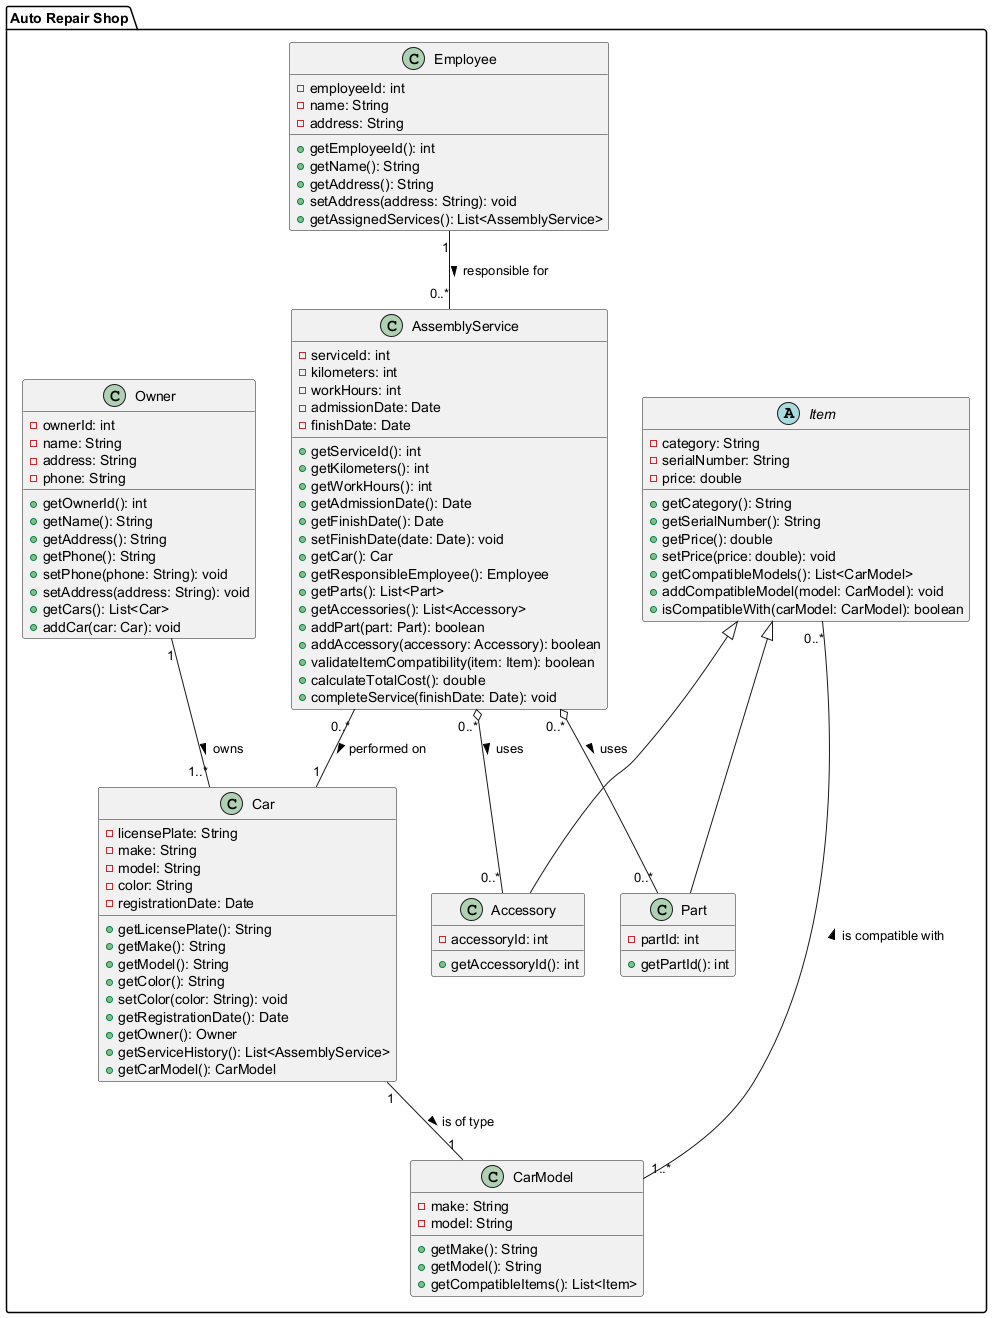

The diagram above was rendered by PlantUML. Its source (embedded in the PNG):
@startuml
package "Auto Repair Shop" {

    abstract class Item {
        - category: String
        - serialNumber: String
        - price: double
        + getCategory(): String
        + getSerialNumber(): String
        + getPrice(): double
        + setPrice(price: double): void
        + getCompatibleModels(): List<CarModel>
        + addCompatibleModel(model: CarModel): void
        + isCompatibleWith(carModel: CarModel): boolean
    }

    class Part extends Item {
        - partId: int
        + getPartId(): int
    }

    class Accessory extends Item {
        - accessoryId: int
        + getAccessoryId(): int
    }

    class Employee {
        - employeeId: int
        - name: String
        - address: String
        + getEmployeeId(): int
        + getName(): String
        + getAddress(): String
        + setAddress(address: String): void
        + getAssignedServices(): List<AssemblyService>
    }

    class AssemblyService {
        - serviceId: int
        - kilometers: int
        - workHours: int
        - admissionDate: Date
        - finishDate: Date
        + getServiceId(): int
        + getKilometers(): int
        + getWorkHours(): int
        + getAdmissionDate(): Date
        + getFinishDate(): Date
        + setFinishDate(date: Date): void
        + getCar(): Car
        + getResponsibleEmployee(): Employee
        + getParts(): List<Part>
        + getAccessories(): List<Accessory>
        + addPart(part: Part): boolean
        + addAccessory(accessory: Accessory): boolean
        + validateItemCompatibility(item: Item): boolean
        + calculateTotalCost(): double
        + completeService(finishDate: Date): void
    }

    class Car {
        - licensePlate: String
        - make: String
        - model: String
        - color: String
        - registrationDate: Date
        + getLicensePlate(): String
        + getMake(): String
        + getModel(): String
        + getColor(): String
        + setColor(color: String): void
        + getRegistrationDate(): Date
        + getOwner(): Owner
        + getServiceHistory(): List<AssemblyService>
        + getCarModel(): CarModel
    }

    class Owner {
        - ownerId: int
        - name: String
        - address: String
        - phone: String
        + getOwnerId(): int
        + getName(): String
        + getAddress(): String
        + getPhone(): String
        + setPhone(phone: String): void
        + setAddress(address: String): void
        + getCars(): List<Car>
        + addCar(car: Car): void
    }

    class CarModel {
        - make: String
        - model: String
        + getMake(): String
        + getModel(): String
        + getCompatibleItems(): List<Item>
    }

    Employee "1" -- "0..*" AssemblyService : responsible for >
    Owner "1" -- "1..*" Car : owns >
    AssemblyService "0..*" -- "1" Car : performed on >
    AssemblyService "0..*" o-- "0..*" Part : uses >
    AssemblyService "0..*" o-- "0..*" Accessory : uses >
    Item "0..*" -- "1..*" CarModel : < is compatible with
    Car "1" -- "1" CarModel : is of type >
}
@enduml